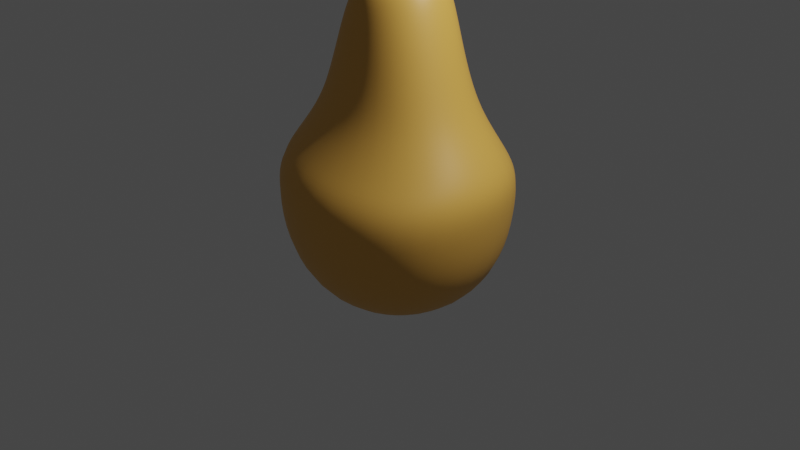 # Source: pera.blend  (saved by Blender 3.4.6; exported with 4.5.12 LTS)
import bpy
from mathutils import Matrix  # noqa: F401  (used for matrix-valued properties, if any)

bpy.ops.wm.read_factory_settings(use_empty=True)
scene = bpy.context.scene
scene.name = 'Scene'

# ---- collections
col_collection = bpy.data.collections.new('Collection'); scene.collection.children.link(col_collection)

# ---- materials (node trees are filled in below, after node groups)
mat_material_003 = bpy.data.materials.new('Material.003')
mat_material_003.use_transparent_shadow = False
mat_material_004 = bpy.data.materials.new('Material.004')
mat_material_004.use_transparent_shadow = False

# ---- material node trees
mat_material_003.use_nodes = True; mat_material_003.node_tree.nodes.clear()
_N = mat_material_003.node_tree.nodes; _L = mat_material_003.node_tree.links
n0 = _N.new('ShaderNodeBsdfPrincipled'); n0.name = 'Principled BSDF'; n0.location = (10, 300)
n0.distribution = 'GGX'
n0.subsurface_method = 'RANDOM_WALK_SKIN'
n0.inputs[0].default_value = (0.8, 0.4277, 0.07935, 1.0)
n0.inputs[3].default_value = 1.45
n0.inputs[27].default_value = (0.0, 0.0, 0.0, 1.0)
n0.inputs[28].default_value = 1.0
n1 = _N.new('ShaderNodeOutputMaterial'); n1.name = 'Material Output'; n1.location = (300, 300)
_L.new(n0.outputs[0], n1.inputs[0])
n1.is_active_output = True
mat_material_004.use_nodes = True; mat_material_004.node_tree.nodes.clear()
_N = mat_material_004.node_tree.nodes; _L = mat_material_004.node_tree.links
n0 = _N.new('ShaderNodeBsdfPrincipled'); n0.name = 'Principled BSDF'; n0.location = (10, 300)
n0.distribution = 'GGX'
n0.subsurface_method = 'RANDOM_WALK_SKIN'
n0.inputs[0].default_value = (0.09285, 0.01545, 0.005118, 1.0)
n0.inputs[3].default_value = 1.45
n0.inputs[27].default_value = (0.0, 0.0, 0.0, 1.0)
n0.inputs[28].default_value = 1.0
n1 = _N.new('ShaderNodeOutputMaterial'); n1.name = 'Material Output'; n1.location = (300, 300)
_L.new(n0.outputs[0], n1.inputs[0])
n1.is_active_output = True

# ---- world
world_world = bpy.data.worlds.new('World'); scene.world = world_world
world_world.use_nodes = True; world_world.node_tree.nodes.clear()
_N = world_world.node_tree.nodes; _L = world_world.node_tree.links
n0 = _N.new('ShaderNodeOutputWorld'); n0.name = 'World Output'; n0.location = (300, 300)
n1 = _N.new('ShaderNodeBackground'); n1.name = 'Background'; n1.location = (10, 300)
n1.inputs[0].default_value = (0.05088, 0.05088, 0.05088, 1.0)
_L.new(n1.outputs[0], n0.inputs[0])
n0.is_active_output = True
world_world.color = (0.05088, 0.05088, 0.05088)
world_world.use_sun_shadow = False
world_world.sun_shadow_jitter_overblur = 0.0

# ---- cameras
cam_camera = bpy.data.cameras.new('Camera')
cam_camera.clip_end = 100.0
cam_camera.ortho_scale = 7.314

# ---- lights
light_light = bpy.data.lights.new('Light', 'POINT')
light_light.transmission_factor = 0.0
light_light.energy = 1000.0
light_light.shadow_soft_size = 0.1
light_light.shadow_maximum_resolution = 0.006
light_light.use_absolute_resolution = True

# ---- meshes
me_cube_001 = bpy.data.meshes.new('Cube.001')
me_cube_001.from_pydata([(-1.0, -1.0, -1.0), (-1.475, -1.151, 0.4221), (-1.0, 1.0, -1.0), (-1.286, 1.0, 0.3524), (1.0, -1.0, -1.0), (1.442, -1.534, 0.4202), (1.0, 1.0, -1.0), (1.286, 1.347, 0.3524), (-0.4506, -0.4506, 2.47), (-0.4506, 0.4506, 2.47), (0.502, 0.4896, 2.475), (0.4506, -0.4506, 2.47), (-0.8857, -0.7262, 1.205), (-0.8857, 0.7262, 1.205), (0.8781, -0.7161, 1.203), (0.8857, 0.7262, 1.205), (-1.323, 1.049, 0.7459), (1.312, 1.047, 0.7471), (-1.323, -1.049, 0.7459), (1.323, -1.049, 0.7459), (-0.1978, -0.1978, 2.493), (-0.1825, 0.2, 2.489), (0.3961, 0.3065, 2.485), (0.1978, -0.1978, 2.493), (-0.6682, -0.5884, 1.837), (0.6715, -0.5849, 1.836), (-0.6682, 0.5884, 1.837), (0.6682, 0.5884, 1.837), (-0.05064, -0.07279, 2.41), (0.1099, 0.1388, 2.381), (0.3816, 0.2224, 2.389), (0.1365, -0.0601, 2.405)], [], [(0, 1, 3, 2), (2, 3, 7, 6), (6, 7, 5, 4), (4, 5, 1, 0), (2, 6, 4, 0), (26, 24, 8, 9), (8, 11, 23, 20), (24, 25, 11, 8), (27, 26, 9, 10), (25, 27, 10, 11), (19, 17, 15, 14), (17, 16, 13, 15), (18, 19, 14, 12), (16, 18, 12, 13), (3, 1, 18, 16), (1, 5, 19, 18), (7, 3, 16, 17), (5, 7, 17, 19), (23, 22, 30, 31), (10, 9, 21, 22), (11, 10, 22, 23), (9, 8, 20, 21), (14, 15, 27, 25), (15, 13, 26, 27), (12, 14, 25, 24), (13, 12, 24, 26), (30, 29, 28, 31), (21, 20, 28, 29), (20, 23, 31, 28), (22, 21, 29, 30)])
me_cube_001.polygons.foreach_set('use_smooth', [True] * 30)
_uv = me_cube_001.uv_layers.new(name='UVMap')
_uv.uv.foreach_set('vector', [0.375, 0.0, 0.625, 0.0, 0.625, 0.25, 0.375, 0.25, 0.375, 0.25, 0.625, 0.25, 0.625, 0.5, 0.375, 0.5, 0.375, 0.5, 0.625, 0.5, 0.625, 0.75, 0.375, 0.75, 0.375, 0.75, 0.625, 0.75, 0.625, 1.0, 0.375, 1.0, 0.125, 0.5, 0.375, 0.5, 0.375, 0.75, 0.125, 0.75, 0.625, 0.25, 0.625, 0.0, 0.625, 0.0, 0.625, 0.25, 0.625, 1.0, 0.625, 0.75, 0.625, 0.75, 0.625, 1.0, 0.625, 1.0, 0.625, 0.75, 0.625, 0.75, 0.625, 1.0, 0.625, 0.5, 0.625, 0.25, 0.625, 0.25, 0.625, 0.5, 0.625, 0.75, 0.625, 0.5, 0.625, 0.5, 0.625, 0.75, 0.625, 0.7523, 0.625, 0.4977, 0.625, 0.5, 0.625, 0.75, 0.625, 0.4977, 0.625, 0.2523, 0.625, 0.25, 0.625, 0.5, 0.625, 0.9977, 0.625, 0.7523, 0.625, 0.75, 0.625, 1.0, 0.625, 0.2523, 0.625, 0.002305, 0.625, 0.0, 0.625, 0.25, 0.625, 0.25, 0.625, 0.0, 0.625, 0.002305, 0.625, 0.2523, 0.625, 1.0, 0.625, 0.75, 0.625, 0.7523, 0.625, 0.9977, 0.625, 0.5, 0.625, 0.25, 0.625, 0.2523, 0.625, 0.4977, 0.625, 0.75, 0.625, 0.5, 0.625, 0.4977, 0.625, 0.7523, 0.625, 0.75, 0.625, 0.5, 0.625, 0.5, 0.625, 0.75, 0.625, 0.5, 0.625, 0.25, 0.625, 0.25, 0.625, 0.5, 0.625, 0.75, 0.625, 0.5, 0.625, 0.5, 0.625, 0.75, 0.625, 0.25, 0.625, 0.0, 0.625, 0.0, 0.625, 0.25, 0.625, 0.75, 0.625, 0.5, 0.625, 0.5, 0.625, 0.75, 0.625, 0.5, 0.625, 0.25, 0.625, 0.25, 0.625, 0.5, 0.625, 1.0, 0.625, 0.75, 0.625, 0.75, 0.625, 1.0, 0.625, 0.25, 0.625, 0.0, 0.625, 0.0, 0.625, 0.25, 0.625, 0.5, 0.875, 0.5, 0.875, 0.75, 0.625, 0.75, 0.625, 0.25, 0.625, 0.0, 0.625, 0.0, 0.625, 0.25, 0.625, 1.0, 0.625, 0.75, 0.625, 0.75, 0.625, 1.0, 0.625, 0.5, 0.625, 0.25, 0.625, 0.25, 0.625, 0.5])
_ca = me_cube_001.color_attributes.new('Col', 'BYTE_COLOR', 'CORNER')
_ca.data.foreach_set('color', [1.0, 1.0, 1.0, 1.0, 1.0, 1.0, 1.0, 1.0, 1.0, 1.0, 1.0, 1.0, 1.0, 1.0, 1.0, 1.0, 1.0, 1.0, 1.0, 1.0, 1.0, 1.0, 1.0, 1.0, 1.0, 1.0, 1.0, 1.0, 1.0, 1.0, 1.0, 1.0, 1.0, 1.0, 1.0, 1.0, 1.0, 1.0, 1.0, 1.0, 1.0, 1.0, 1.0, 1.0, 1.0, 1.0, 1.0, 1.0, 1.0, 1.0, 1.0, 1.0, 1.0, 1.0, 1.0, 1.0, 1.0, 1.0, 1.0, 1.0, 1.0, 1.0, 1.0, 1.0, 1.0, 1.0, 1.0, 1.0, 1.0, 1.0, 1.0, 1.0, 1.0, 1.0, 1.0, 1.0, 1.0, 1.0, 1.0, 1.0, 0.956, 0.9647, 0.9387, 1.0, 0.6308, 0.7529, 0.4969, 1.0, 0.3564, 0.552, 0.1441, 1.0, 0.7231, 0.8148, 0.624, 1.0, 0.3564, 0.552, 0.1441, 1.0, 0.2384, 0.4678, 0.005605, 1.0, 0.2423, 0.4735, 0.009721, 1.0, 0.305, 0.5149, 0.08022, 1.0, 0.6308, 0.7529, 0.4969, 1.0, 0.2423, 0.4735, 0.01096, 1.0, 0.2384, 0.4678, 0.005605, 1.0, 0.3564, 0.552, 0.1441, 1.0, 0.3712, 0.5647, 0.1559, 1.0, 0.956, 0.9647, 0.9387, 1.0, 0.7231, 0.8148, 0.624, 1.0, 0.2789, 0.4969, 0.05127, 1.0, 0.2423, 0.4735, 0.01096, 1.0, 0.3712, 0.5647, 0.1559, 1.0, 0.2789, 0.4969, 0.05127, 1.0, 0.2384, 0.4678, 0.005605, 1.0, 1.0, 1.0, 1.0, 1.0, 1.0, 1.0, 1.0, 1.0, 1.0, 1.0, 1.0, 1.0, 0.9911, 1.0, 0.9911, 1.0, 1.0, 1.0, 1.0, 1.0, 1.0, 1.0, 1.0, 1.0, 1.0, 1.0, 1.0, 1.0, 1.0, 1.0, 1.0, 1.0, 1.0, 1.0, 1.0, 1.0, 1.0, 1.0, 1.0, 1.0, 0.9911, 1.0, 0.9911, 1.0, 1.0, 1.0, 1.0, 1.0, 1.0, 1.0, 1.0, 1.0, 1.0, 1.0, 1.0, 1.0, 1.0, 1.0, 1.0, 1.0, 1.0, 1.0, 1.0, 1.0, 1.0, 1.0, 1.0, 1.0, 1.0, 1.0, 1.0, 1.0, 1.0, 1.0, 1.0, 1.0, 1.0, 1.0, 1.0, 1.0, 1.0, 1.0, 1.0, 1.0, 1.0, 1.0, 1.0, 1.0, 1.0, 1.0, 1.0, 1.0, 1.0, 1.0, 1.0, 1.0, 1.0, 1.0, 1.0, 1.0, 1.0, 1.0, 1.0, 1.0, 1.0, 1.0, 1.0, 1.0, 1.0, 1.0, 1.0, 1.0, 1.0, 1.0, 1.0, 1.0, 1.0, 1.0, 1.0, 1.0, 1.0, 1.0, 1.0, 1.0, 1.0, 1.0, 1.0, 1.0, 0.2423, 0.4735, 0.009721, 1.0, 0.2747, 0.4969, 0.04817, 1.0, 0.2502, 0.4735, 0.01681, 1.0, 0.2423, 0.4678, 0.009721, 1.0, 0.2789, 0.4969, 0.05127, 1.0, 0.7231, 0.8148, 0.624, 1.0, 0.4125, 0.5906, 0.2122, 1.0, 0.2747, 0.4969, 0.04817, 1.0, 0.2384, 0.4678, 0.005605, 1.0, 0.2789, 0.4969, 0.05127, 1.0, 0.2747, 0.4969, 0.04817, 1.0, 0.2423, 0.4735, 0.009721, 1.0, 0.7231, 0.8148, 0.624, 1.0, 0.3564, 0.552, 0.1441, 1.0, 0.305, 0.5149, 0.08022, 1.0, 0.4125, 0.5906, 0.2122, 1.0, 0.9911, 1.0, 0.9911, 1.0, 1.0, 1.0, 1.0, 1.0, 0.3712, 0.5647, 0.1559, 1.0, 0.2423, 0.4735, 0.01096, 1.0, 1.0, 1.0, 1.0, 1.0, 1.0, 1.0, 1.0, 1.0, 0.956, 0.9647, 0.9387, 1.0, 0.3712, 0.5647, 0.1559, 1.0, 1.0, 1.0, 1.0, 1.0, 0.9911, 1.0, 0.9911, 1.0, 0.2423, 0.4735, 0.01096, 1.0, 0.6308, 0.7529, 0.4969, 1.0, 1.0, 1.0, 1.0, 1.0, 1.0, 1.0, 1.0, 1.0, 0.6308, 0.7529, 0.4969, 1.0, 0.956, 0.9647, 0.9387, 1.0, 0.2502, 0.4735, 0.01681, 1.0, 0.2582, 0.4851, 0.02956, 1.0, 0.2502, 0.4793, 0.02029, 1.0, 0.2423, 0.4678, 0.009721, 1.0, 0.4125, 0.5906, 0.2122, 1.0, 0.305, 0.5149, 0.08022, 1.0, 0.2502, 0.4793, 0.02029, 1.0, 0.2582, 0.4851, 0.02956, 1.0, 0.305, 0.5149, 0.08022, 1.0, 0.2423, 0.4735, 0.009721, 1.0, 0.2423, 0.4678, 0.009721, 1.0, 0.2502, 0.4793, 0.02029, 1.0, 0.2747, 0.4969, 0.04817, 1.0, 0.4125, 0.5906, 0.2122, 1.0, 0.2582, 0.4851, 0.02956, 1.0, 0.2502, 0.4735, 0.01681, 1.0])
me_cube_001.materials.append(mat_material_003)
me_cube_001.update()
me_cube_002 = bpy.data.meshes.new('Cube.002')
me_cube_002.from_pydata([(-1.0, -1.0, -8.713), (-0.6004, -1.865, 8.713), (-1.0, 1.0, -8.713), (-1.865, 1.865, 8.713), (1.0, -1.0, -8.713), (0.6004, -1.865, 8.713), (1.0, 1.0, -8.713), (1.865, 1.865, 8.713), (-1.0, -1.0, 7.446), (-1.0, 1.0, 7.446), (1.0, 1.0, 7.446), (1.0, -1.0, 7.446), (-1.011, 1.011, -6.337), (1.012, 1.01, -6.336), (0.3805, -1.025, -6.335), (-0.3813, -1.028, -6.339), (-1.645, -0.1329, 0.7106), (-1.652, 0.1869, 0.6445), (-0.5729, 0.6658, 0.7158), (-0.3725, -0.7098, 0.7348), (1.177, -1.0, 4.718), (1.201, 1.0, 4.718), (1.999, 1.0, 4.718), (2.023, -1.0, 4.718), (-0.5361, -0.6714, -2.676), (0.1051, -0.1818, -2.672), (0.3727, 0.1778, -2.68), (-0.849, 0.6907, -2.694)], [], [(8, 1, 3, 9), (9, 3, 7, 10), (10, 7, 5, 11), (11, 5, 1, 8), (2, 6, 4, 0), (7, 3, 1, 5), (23, 11, 8, 20), (22, 10, 11, 23), (21, 9, 10, 22), (20, 8, 9, 21), (0, 15, 12, 2), (2, 12, 13, 6), (6, 13, 14, 4), (4, 14, 15, 0), (14, 25, 24, 15), (24, 16, 17, 27), (27, 17, 18, 26), (26, 18, 19, 25), (16, 20, 21, 17), (17, 21, 22, 18), (18, 22, 23, 19), (19, 23, 20, 16), (15, 24, 27, 12), (12, 27, 26, 13), (13, 26, 25, 14), (25, 19, 16, 24)])
me_cube_002.polygons.foreach_set('use_smooth', [True] * 26)
_uv = me_cube_002.uv_layers.new(name='UVMap')
_uv.uv.foreach_set('vector', [0.6068, 0.0, 0.625, 0.0, 0.625, 0.25, 0.6068, 0.25, 0.6068, 0.25, 0.625, 0.25, 0.625, 0.5, 0.6068, 0.5, 0.6068, 0.5, 0.625, 0.5, 0.625, 0.75, 0.6068, 0.75, 0.6068, 0.75, 0.625, 0.75, 0.625, 1.0, 0.6068, 1.0, 0.125, 0.5, 0.375, 0.5, 0.375, 0.75, 0.125, 0.75, 0.625, 0.5, 0.875, 0.5, 0.875, 0.75, 0.625, 0.75, 0.5677, 0.8059, 0.6068, 0.75, 0.6068, 1.0, 0.5677, 1.056, 0.5677, 0.4441, 0.6068, 0.5, 0.6068, 0.75, 0.5677, 0.8059, 0.5677, 0.25, 0.6068, 0.25, 0.6068, 0.5, 0.5677, 0.4441, 0.5677, 0.0, 0.6068, 0.0, 0.6068, 0.25, 0.5677, 0.25, 0.375, 0.0, 0.4091, 0.0, 0.4091, 0.25, 0.375, 0.25, 0.375, 0.25, 0.4091, 0.25, 0.4091, 0.5, 0.375, 0.5, 0.375, 0.5, 0.4091, 0.5, 0.4091, 0.75, 0.375, 0.75, 0.375, 0.75, 0.4091, 0.75, 0.4091, 1.0, 0.375, 1.0, 0.4091, 0.75, 0.457, 0.8185, 0.4585, 0.99, 0.4091, 1.0, 0.457, 3.725e-09, 0.508, 0.0, 0.508, 0.25, 0.4585, 0.3079, 0.4585, 0.3079, 0.508, 0.25, 0.508, 0.3588, 0.457, 0.4315, 0.457, 0.4315, 0.508, 0.3588, 0.508, 0.8912, 0.457, 0.8185, 0.508, 0.0, 0.5677, 0.0, 0.5677, 0.25, 0.508, 0.25, 0.508, 0.25, 0.5677, 0.25, 0.5677, 0.4441, 0.508, 0.3588, 0.508, 0.3588, 0.5677, 0.4441, 0.5677, 0.8059, 0.508, 0.8912, 0.508, 0.8912, 0.5677, 0.8059, 0.5677, 1.056, 0.508, 1.141, 0.4091, 0.0, 0.457, 3.725e-09, 0.4585, 0.3079, 0.4091, 0.25, 0.4091, 0.25, 0.4585, 0.3079, 0.457, 0.4315, 0.4091, 0.5, 0.4091, 0.5, 0.457, 0.4315, 0.457, 0.8185, 0.4091, 0.75, 0.457, 0.8185, 0.508, 0.8912, 0.508, 1.141, 0.4585, 0.99])
_ca = me_cube_002.color_attributes.new('Col', 'BYTE_COLOR', 'CORNER')
_ca.data.foreach_set('color', [1.0, 1.0, 1.0, 1.0, 1.0, 1.0, 1.0, 1.0, 1.0, 1.0, 1.0, 1.0, 1.0, 1.0, 1.0, 1.0, 1.0, 1.0, 1.0, 1.0, 1.0, 1.0, 1.0, 1.0, 1.0, 1.0, 1.0, 1.0, 1.0, 1.0, 1.0, 1.0, 1.0, 1.0, 1.0, 1.0, 1.0, 1.0, 1.0, 1.0, 1.0, 1.0, 1.0, 1.0, 1.0, 1.0, 1.0, 1.0, 1.0, 1.0, 1.0, 1.0, 1.0, 1.0, 1.0, 1.0, 1.0, 1.0, 1.0, 1.0, 1.0, 1.0, 1.0, 1.0, 1.0, 1.0, 1.0, 1.0, 0.1559, 0.2831, 0.02217, 1.0, 0.1529, 0.2789, 0.01938, 1.0, 1.0, 1.0, 1.0, 1.0, 1.0, 1.0, 1.0, 1.0, 1.0, 1.0, 1.0, 1.0, 1.0, 1.0, 1.0, 1.0, 1.0, 1.0, 1.0, 1.0, 1.0, 1.0, 1.0, 1.0, 1.0, 1.0, 1.0, 1.0, 1.0, 1.0, 1.0, 1.0, 1.0, 1.0, 1.0, 1.0, 1.0, 1.0, 1.0, 1.0, 1.0, 1.0, 1.0, 1.0, 1.0, 1.0, 1.0, 1.0, 1.0, 1.0, 1.0, 1.0, 1.0, 1.0, 1.0, 1.0, 1.0, 1.0, 1.0, 1.0, 1.0, 1.0, 1.0, 1.0, 1.0, 1.0, 1.0, 1.0, 1.0, 1.0, 1.0, 1.0, 1.0, 1.0, 1.0, 1.0, 1.0, 1.0, 1.0, 1.0, 1.0, 1.0, 1.0, 1.0, 1.0, 1.0, 1.0, 1.0, 1.0, 1.0, 1.0, 1.0, 1.0, 1.0, 1.0, 1.0, 1.0, 1.0, 1.0, 1.0, 1.0, 1.0, 1.0, 1.0, 1.0, 1.0, 1.0, 1.0, 0.1413, 0.2705, 0.007499, 1.0, 0.1559, 0.2831, 0.02217, 1.0, 0.1559, 0.2831, 0.02217, 1.0, 0.1413, 0.2705, 0.007499, 1.0, 0.1413, 0.2705, 0.007499, 1.0, 0.1529, 0.2789, 0.01938, 1.0, 0.1529, 0.2789, 0.01938, 1.0, 0.1413, 0.2705, 0.007499, 1.0, 1.0, 1.0, 1.0, 1.0, 1.0, 1.0, 1.0, 1.0, 0.1413, 0.2705, 0.007499, 1.0, 0.4793, 0.5647, 0.3864, 1.0, 1.0, 1.0, 1.0, 1.0, 1.0, 1.0, 1.0, 1.0, 1.0, 1.0, 1.0, 1.0, 1.0, 1.0, 1.0, 1.0, 1.0, 1.0, 1.0, 1.0, 1.0, 1.0, 1.0, 1.0, 1.0, 1.0, 1.0, 1.0, 1.0, 1.0, 1.0, 1.0, 1.0, 1.0, 1.0, 1.0, 0.4793, 0.5647, 0.3864, 1.0, 0.4793, 0.5647, 0.3864, 1.0, 1.0, 1.0, 1.0, 1.0, 1.0, 1.0, 1.0, 1.0, 0.4793, 0.5647, 0.3864, 1.0, 1.0, 1.0, 1.0, 1.0, 1.0, 1.0, 1.0, 1.0, 1.0, 1.0, 1.0, 1.0, 1.0, 1.0, 1.0, 1.0, 1.0, 1.0, 1.0, 1.0, 1.0, 1.0, 1.0, 1.0, 1.0, 1.0, 1.0, 1.0, 1.0, 1.0, 1.0, 1.0, 1.0, 1.0, 1.0, 1.0, 1.0, 1.0, 1.0, 1.0, 1.0, 1.0, 1.0, 1.0, 1.0, 1.0, 1.0, 1.0, 1.0, 1.0, 1.0, 1.0, 1.0, 1.0, 1.0, 1.0, 1.0, 1.0, 1.0, 1.0, 1.0, 1.0, 1.0, 1.0, 1.0, 1.0, 1.0, 1.0, 1.0, 1.0, 1.0, 1.0, 1.0, 1.0, 1.0, 1.0, 1.0, 1.0, 1.0, 1.0, 1.0, 1.0, 1.0, 1.0, 1.0, 1.0, 1.0, 1.0, 0.4793, 0.5647, 0.3864, 1.0, 0.1413, 0.2705, 0.007499, 1.0, 0.1413, 0.2705, 0.007499, 1.0, 0.4793, 0.5647, 0.3864, 1.0, 0.4793, 0.5647, 0.3864, 1.0, 0.1413, 0.2705, 0.007499, 1.0, 0.4793, 0.5647, 0.3864, 1.0, 1.0, 1.0, 1.0, 1.0, 1.0, 1.0, 1.0, 1.0, 1.0, 1.0, 1.0, 1.0])
me_cube_002.materials.append(mat_material_004)
me_cube_002.update()

# ---- objects
ob_light = bpy.data.objects.new('Light', light_light)
ob_camera = bpy.data.objects.new('Camera', cam_camera)
ob_cuerpo = bpy.data.objects.new('Cuerpo', me_cube_001)
ob_palito = bpy.data.objects.new('Palito', me_cube_002)

# ---- transforms, parenting, visibility, modifiers, constraints
ob_light.location = (4.076, 1.005, 5.904)
ob_light.rotation_euler = (0.6503, 0.05522, 1.866)
ob_light.lock_rotations_4d = False
ob_light.empty_display_type = 'ARROWS'
ob_light.color = (0.0, 0.0, 0.0, 0.0)
ob_light.lineart.crease_threshold = 0.0
ob_camera.location = (7.359, -6.926, 4.958)
ob_camera.rotation_euler = (1.109, 0.0, 0.8149)
ob_camera.lock_rotations_4d = False
ob_camera.empty_display_type = 'ARROWS'
ob_camera.color = (0.0, 0.0, 0.0, 0.0)
ob_camera.display_type = 'WIRE'
ob_camera.lineart.crease_threshold = 0.0
ob_cuerpo.location = (0.0, 0.0, 0.0)
_m = ob_cuerpo.modifiers.new('Subdivision', 'SUBSURF')
_m.levels = 6
_m.render_levels = 3
ob_palito.location = (0.1074, 0.06911, 2.607)
ob_palito.scale = (0.08456, 0.08456, 0.05669)
_m = ob_palito.modifiers.new('Subdivision', 'SUBSURF')
_m.levels = 2

# ---- collection membership
col_collection.objects.link(ob_light)
col_collection.objects.link(ob_camera)
col_collection.objects.link(ob_cuerpo)
col_collection.objects.link(ob_palito)

# ---- scene / render settings (as saved in the file)
scene.camera = ob_camera
scene.frame_start = 1; scene.frame_end = 250; scene.frame_set(160)
scene.render.engine = 'BLENDER_EEVEE_NEXT'
scene.cycles.sampling_pattern = 'TABULATED_SOBOL'
scene.cycles.use_light_tree = False
scene.view_settings.view_transform = 'Filmic'
bpy.context.view_layer.update()
